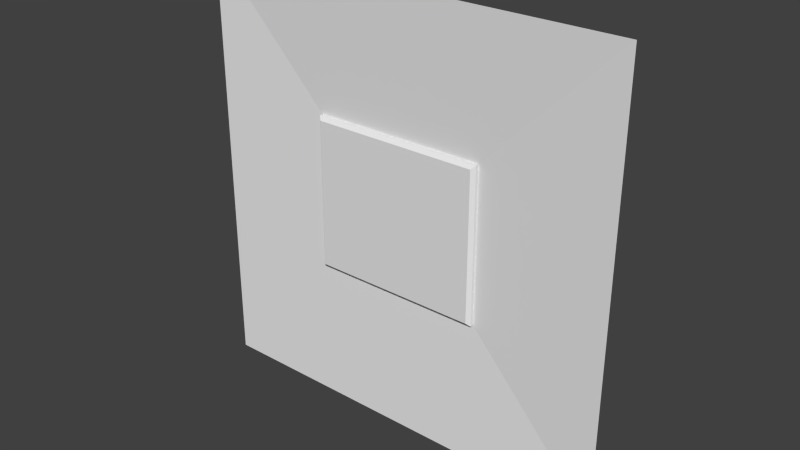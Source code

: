 # Source: reac4_2.blend  (saved by Blender 2.76.0; exported with 4.5.12 LTS)
import bpy
from mathutils import Matrix  # noqa: F401  (used for matrix-valued properties, if any)

bpy.ops.wm.read_factory_settings(use_empty=True)
scene = bpy.context.scene
scene.name = 'Scene'

# ---- collections
col_collection_1 = bpy.data.collections.new('Collection 1'); scene.collection.children.link(col_collection_1)

# ---- materials (node trees are filled in below, after node groups)
mat_reac4_2 = bpy.data.materials.new('reac4_2')
mat_reac4_2.alpha_threshold = 0.0
mat_reac4_2.use_transparent_shadow = False
mat_reac4_2.roughness = 0.5

# ---- material node trees

# ---- world
world_world = bpy.data.worlds.new('World'); scene.world = world_world
world_world.color = (0.05088, 0.05088, 0.05088)
world_world.use_sun_shadow = False
world_world.sun_shadow_jitter_overblur = 0.0
world_world.cycles.sampling_method = 'MANUAL'
world_world.cycles.sample_map_resolution = 256

# ---- meshes
me_reac4_2 = bpy.data.meshes.new('reac4_2')
me_reac4_2.from_pydata([(-1.28, 1.28, -1.28), (1.28, 1.28, -1.28), (-1.28, 1.28, 1.28), (1.28, 1.28, 1.28), (0.48, 1.28, -1.28), (0.48, 1.28, 1.28), (-0.56, 1.28, 1.28), (-0.56, 1.28, -1.28), (-1.28, 1.28, 0.4799), (1.28, 1.28, 0.4799), (0.48, 1.32, 0.4799), (-0.56, 1.32, 0.4799), (-1.28, 1.28, -0.4398), (1.28, 1.28, -0.4398), (0.48, 1.32, -0.4398), (-0.56, 1.32, -0.4398), (0.46, 1.28, -0.4198), (0.48, 1.3, -0.4398), (0.48, 1.3, 0.4799), (0.46, 1.28, 0.4599), (-0.56, 1.3, -0.4398), (-0.54, 1.28, -0.4198), (-0.54, 1.28, 0.4599), (-0.56, 1.3, 0.4799)], [], [(10, 9, 3), (11, 10, 5, 6), (11, 6, 2), (12, 15, 11, 8), (11, 15, 20, 23), (14, 13, 9, 10), (1, 13, 14), (7, 4, 14, 15), (0, 7, 15), (4, 1, 14), (5, 10, 3), (8, 11, 2), (12, 0, 15), (15, 14, 17, 20), (14, 10, 18, 17), (10, 11, 23, 18), (17, 18, 19, 16), (21, 22, 23, 20), (18, 23, 22, 19), (16, 21, 20, 17), (21, 16, 19, 22)])
_uv = me_reac4_2.uv_layers.new(name='UVMap')
_uv.uv.foreach_set('vector', [0.6875, 0.6875, 1.0, 0.6875, 1.0, 1.0, 0.2813, 0.6875, 0.6875, 0.6875, 0.6875, 1.0, 0.2813, 1.0, 0.2813, 0.6875, 0.2813, 1.0, 0.0, 1.0, 0.0, 0.3282, 0.2813, 0.3282, 0.2813, 0.6875, 0.0, 0.6875, 0.2813, 0.6875, 0.2813, 0.3282, 0.2813, 0.3282, 0.2813, 0.6875, 0.6875, 0.3282, 1.0, 0.3282, 1.0, 0.6875, 0.6875, 0.6875, 1.0, 0.0, 1.0, 0.3282, 0.6875, 0.3282, 0.2813, 0.0, 0.6875, 0.0, 0.6875, 0.3282, 0.2813, 0.3282, 0.0, 0.0, 0.2813, 0.0, 0.2813, 0.3282, 0.6875, 0.0, 1.0, 0.0, 0.6875, 0.3282, 0.6875, 1.0, 0.6875, 0.6875, 1.0, 1.0, 0.0, 0.6875, 0.2813, 0.6875, 0.0, 1.0, 0.0, 0.3282, 0.0, 0.0, 0.2813, 0.3282, 0.2813, 0.3282, 0.6875, 0.3282, 0.6875, 0.3282, 0.2813, 0.3282, 0.685, 0.3282, 0.685, 0.6875, 0.685, 0.6875, 0.685, 0.3282, 0.6875, 0.6875, 0.2813, 0.6875, 0.2813, 0.6875, 0.6875, 0.6875, 0.6875, 0.3282, 0.6875, 0.6875, 0.6797, 0.6796, 0.6797, 0.336, 0.2891, 0.336, 0.2891, 0.6796, 0.2813, 0.6875, 0.2813, 0.3282, 0.6875, 0.6875, 0.2813, 0.6875, 0.2891, 0.6796, 0.6797, 0.6796, 0.6797, 0.336, 0.2891, 0.336, 0.2813, 0.3282, 0.6875, 0.3282, 0.2891, 0.336, 0.6797, 0.336, 0.6797, 0.6796, 0.2891, 0.6796])
_ca = me_reac4_2.color_attributes.new('Col', 'BYTE_COLOR', 'CORNER')
_ca.data.foreach_set('color', [0.4287, 0.0, 0.0, 1.0, 0.4287, 0.0, 0.0, 1.0, 0.4287, 0.0, 0.0, 1.0, 0.4287, 0.0, 0.0, 1.0, 0.4287, 0.0, 0.0, 1.0, 0.4287, 0.0, 0.0, 1.0, 0.4287, 0.0, 0.0, 1.0, 0.4287, 0.0, 0.0, 1.0, 0.4287, 0.0, 0.0, 1.0, 0.4287, 0.0, 0.0, 1.0, 0.4287, 0.0, 0.0, 1.0, 0.4287, 0.0, 0.0, 1.0, 0.4287, 0.0, 0.0, 1.0, 0.4287, 0.0, 0.0, 1.0, 0.4287, 0.0, 0.0, 1.0, 0.4287, 0.0, 0.0, 1.0, 0.4287, 0.0, 0.0, 1.0, 0.4287, 0.0, 0.0, 1.0, 0.4287, 0.0, 0.0, 1.0, 0.4287, 0.0, 0.0, 1.0, 0.4287, 0.0, 0.0, 1.0, 0.4287, 0.0, 0.0, 1.0, 0.4287, 0.0, 0.0, 1.0, 0.4287, 0.0, 0.0, 1.0, 0.4287, 0.0, 0.0, 1.0, 0.4287, 0.0, 0.0, 1.0, 0.4287, 0.0, 0.0, 1.0, 0.4287, 0.0, 0.0, 1.0, 0.4287, 0.0, 0.0, 1.0, 0.4287, 0.0, 0.0, 1.0, 0.4287, 0.0, 0.0, 1.0, 0.4287, 0.0, 0.0, 1.0, 0.4287, 0.0, 0.0, 1.0, 0.4287, 0.0, 0.0, 1.0, 0.4287, 0.0, 0.0, 1.0, 0.4287, 0.0, 0.0, 1.0, 0.4287, 0.0, 0.0, 1.0, 0.4287, 0.0, 0.0, 1.0, 0.4287, 0.0, 0.0, 1.0, 0.4287, 0.0, 0.0, 1.0, 0.4287, 0.0, 0.0, 1.0, 0.4287, 0.0, 0.0, 1.0, 0.4287, 0.0, 0.0, 1.0, 0.4287, 0.0, 0.0, 1.0, 0.4287, 0.0, 0.0, 1.0, 0.4287, 0.0, 0.0, 1.0, 0.4287, 0.0, 0.0, 1.0, 0.4287, 0.0, 0.0, 1.0, 0.4287, 0.0, 0.0, 1.0, 0.4287, 0.0, 0.0, 1.0, 0.4287, 0.0, 0.0, 1.0, 0.4287, 0.0, 0.0, 1.0, 0.4287, 0.0, 0.0, 1.0, 0.4287, 0.0, 0.0, 1.0, 0.4287, 0.0, 0.0, 1.0, 0.4287, 0.0, 0.0, 1.0, 0.4287, 0.0, 0.0, 1.0, 0.4287, 0.0, 0.0, 1.0, 0.4287, 0.0, 0.0, 1.0, 0.4287, 0.0, 0.0, 1.0, 0.4287, 0.0, 0.0, 1.0, 0.4287, 0.0, 0.0, 1.0, 0.4287, 0.0, 0.0, 1.0, 0.4287, 0.0, 0.0, 1.0, 0.4287, 0.0, 0.0, 1.0, 0.4287, 0.0, 0.0, 1.0, 0.4287, 0.0, 0.0, 1.0, 0.4287, 0.0, 0.0, 1.0, 0.4287, 0.0, 0.0, 1.0, 0.4287, 0.0, 0.0, 1.0, 0.4287, 0.0, 0.0, 1.0, 0.4287, 0.0, 0.0, 1.0, 0.4287, 0.0, 0.0, 1.0, 0.4287, 0.0, 0.0, 1.0, 0.4287, 0.0, 0.0, 1.0, 0.4287, 0.0, 0.0, 1.0])
me_reac4_2.materials.append(mat_reac4_2)
me_reac4_2.use_remesh_preserve_volume = False
me_reac4_2.use_remesh_preserve_attributes = False
me_reac4_2.use_mirror_vertex_groups = False
me_reac4_2.update()

# ---- objects
ob_reac4_2_mesh = bpy.data.objects.new('reac4_2_mesh', me_reac4_2)

# ---- transforms, parenting, visibility, modifiers, constraints
ob_reac4_2_mesh.location = (0.0, 0.0, 0.0)
ob_reac4_2_mesh.lineart.crease_threshold = 0.0

# ---- collection membership
col_collection_1.objects.link(ob_reac4_2_mesh)

# ---- scene / render settings (as saved in the file)
scene.frame_start = 1; scene.frame_end = 2; scene.frame_set(1)
scene.render.engine = 'BLENDER_EEVEE_NEXT'
scene.render.resolution_percentage = 50
scene.render.dither_intensity = 0.0
scene.cycles.use_denoising = False
scene.cycles.samples = 10
scene.cycles.sampling_pattern = 'TABULATED_SOBOL'
scene.cycles.light_sampling_threshold = 0.0
scene.cycles.use_adaptive_sampling = False
scene.cycles.use_light_tree = False
scene.cycles.blur_glossy = 0.0
scene.cycles.pixel_filter_type = 'GAUSSIAN'
scene.cycles.sample_clamp_indirect = 0.0
scene.view_settings.view_transform = 'Standard'
bpy.context.view_layer.update()

# ---- added for rendering (the .blend has no active camera and no usable light): camera, sun
cam_auto = bpy.data.cameras.new('AutoCamera')
cam_auto.lens = 50.0
cam_auto.sensor_width = 36.0
cam_auto.clip_end = 1000.0
ob_auto_camera = bpy.data.objects.new('AutoCamera', cam_auto)
scene.collection.objects.link(ob_auto_camera)
ob_auto_camera.location = (3.34987, -2.71985, 2.6799)
ob_auto_camera.rotation_euler = (1.09748, -7.21219e-08, 0.694738)
scene.camera = ob_auto_camera
light_auto_sun = bpy.data.lights.new('AutoSun', 'SUN')
light_auto_sun.energy = 3.0
light_auto_sun.angle = 0.0523599
ob_auto_sun = bpy.data.objects.new('AutoSun', light_auto_sun)
scene.collection.objects.link(ob_auto_sun)
ob_auto_sun.rotation_euler = (0.872665, 0.174533, 0.523599)
bpy.context.view_layer.update()
